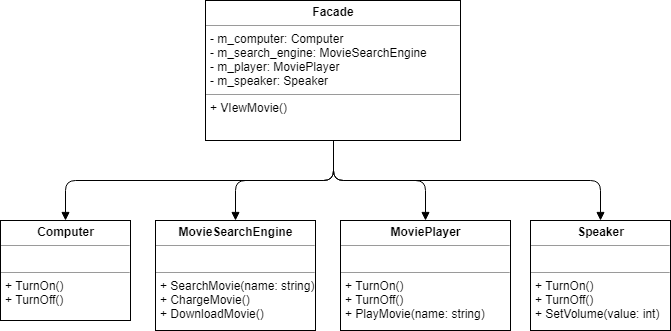

The diagram above was exported from draw.io. Its source (the exported page's mxGraphModel, read from the mxfile embedded in the PNG):
<mxGraphModel dx="1332" dy="787" grid="1" gridSize="10" guides="1" tooltips="1" connect="1" arrows="1" fold="1" page="1" pageScale="1" pageWidth="850" pageHeight="1100" background="#ffffff" math="0" shadow="0">
  <root>
    <mxCell id="0" />
    <mxCell id="1" parent="0" />
    <mxCell id="5d2195bd80daf111-18" value="&lt;p style=&quot;margin: 0px ; margin-top: 4px ; text-align: center&quot;&gt;&lt;b&gt;Facade&lt;/b&gt;&lt;/p&gt;&lt;hr size=&quot;1&quot;&gt;&lt;p style=&quot;margin: 0px ; margin-left: 4px&quot;&gt;- m_computer: Computer&lt;/p&gt;&lt;p style=&quot;margin: 0px ; margin-left: 4px&quot;&gt;- m_search_engine: MovieSearchEngine&lt;/p&gt;&lt;p style=&quot;margin: 0px ; margin-left: 4px&quot;&gt;- m_player: MoviePlayer&lt;/p&gt;&lt;p style=&quot;margin: 0px ; margin-left: 4px&quot;&gt;- m_speaker: Speaker&lt;/p&gt;&lt;hr size=&quot;1&quot;&gt;&lt;p style=&quot;margin: 0px ; margin-left: 4px&quot;&gt;+ VIewMovie()&lt;/p&gt;" style="verticalAlign=top;align=left;overflow=fill;fontSize=12;fontFamily=Helvetica;html=1;rounded=0;shadow=0;comic=0;labelBackgroundColor=none;strokeColor=#000000;strokeWidth=1;fillColor=#ffffff;" parent="1" vertex="1">
      <mxGeometry x="275" y="60" width="255" height="140" as="geometry" />
    </mxCell>
    <mxCell id="UgklDkY0tClnPy3m5Tnl-1" value="&lt;p style=&quot;margin: 0px ; margin-top: 4px ; text-align: center&quot;&gt;&lt;b&gt;Computer&lt;/b&gt;&lt;/p&gt;&lt;hr size=&quot;1&quot;&gt;&lt;p style=&quot;margin: 0px ; margin-left: 4px&quot;&gt;&lt;br&gt;&lt;/p&gt;&lt;hr size=&quot;1&quot;&gt;&lt;p style=&quot;margin: 0px ; margin-left: 4px&quot;&gt;+ TurnOn()&lt;/p&gt;&lt;p style=&quot;margin: 0px ; margin-left: 4px&quot;&gt;+ TurnOff()&lt;/p&gt;" style="verticalAlign=top;align=left;overflow=fill;fontSize=12;fontFamily=Helvetica;html=1;rounded=0;shadow=0;comic=0;labelBackgroundColor=none;strokeColor=#000000;strokeWidth=1;fillColor=#ffffff;" vertex="1" parent="1">
      <mxGeometry x="70" y="280" width="130" height="100" as="geometry" />
    </mxCell>
    <mxCell id="UgklDkY0tClnPy3m5Tnl-18" value="" style="endArrow=block;endFill=1;html=1;edgeStyle=orthogonalEdgeStyle;align=left;verticalAlign=top;entryX=0.5;entryY=0;entryDx=0;entryDy=0;" edge="1" parent="1" target="UgklDkY0tClnPy3m5Tnl-1">
      <mxGeometry x="-0.7701" y="-196" relative="1" as="geometry">
        <mxPoint x="403" y="200" as="sourcePoint" />
        <mxPoint x="230" y="460" as="targetPoint" />
        <Array as="points">
          <mxPoint x="403" y="240" />
          <mxPoint x="135" y="240" />
        </Array>
        <mxPoint x="187" y="136" as="offset" />
      </mxGeometry>
    </mxCell>
    <mxCell id="UgklDkY0tClnPy3m5Tnl-19" value="" style="resizable=0;html=1;align=left;verticalAlign=bottom;labelBackgroundColor=#ffffff;fontSize=10;" connectable="0" vertex="1" parent="UgklDkY0tClnPy3m5Tnl-18">
      <mxGeometry x="-1" relative="1" as="geometry" />
    </mxCell>
    <mxCell id="UgklDkY0tClnPy3m5Tnl-20" value="&lt;p style=&quot;margin: 0px ; margin-top: 4px ; text-align: center&quot;&gt;&lt;b&gt;MovieSearchEngine&lt;/b&gt;&lt;/p&gt;&lt;hr size=&quot;1&quot;&gt;&lt;p style=&quot;margin: 0px ; margin-left: 4px&quot;&gt;&lt;br&gt;&lt;/p&gt;&lt;hr size=&quot;1&quot;&gt;&lt;p style=&quot;margin: 0px ; margin-left: 4px&quot;&gt;+ SearchMovie(name: string)&lt;/p&gt;&lt;p style=&quot;margin: 0px ; margin-left: 4px&quot;&gt;+ ChargeMovie()&lt;/p&gt;&lt;p style=&quot;margin: 0px ; margin-left: 4px&quot;&gt;+ DownloadMovie()&lt;/p&gt;" style="verticalAlign=top;align=left;overflow=fill;fontSize=12;fontFamily=Helvetica;html=1;rounded=0;shadow=0;comic=0;labelBackgroundColor=none;strokeColor=#000000;strokeWidth=1;fillColor=#ffffff;" vertex="1" parent="1">
      <mxGeometry x="225" y="280" width="160" height="110" as="geometry" />
    </mxCell>
    <mxCell id="UgklDkY0tClnPy3m5Tnl-21" value="&lt;p style=&quot;margin: 0px ; margin-top: 4px ; text-align: center&quot;&gt;&lt;b&gt;MoviePlayer&lt;/b&gt;&lt;/p&gt;&lt;hr size=&quot;1&quot;&gt;&lt;p style=&quot;margin: 0px ; margin-left: 4px&quot;&gt;&lt;br&gt;&lt;/p&gt;&lt;hr size=&quot;1&quot;&gt;&lt;p style=&quot;margin: 0px ; margin-left: 4px&quot;&gt;+ TurnOn()&lt;/p&gt;&lt;p style=&quot;margin: 0px ; margin-left: 4px&quot;&gt;+ TurnOff()&lt;/p&gt;&lt;p style=&quot;margin: 0px ; margin-left: 4px&quot;&gt;+ PlayMovie(name: string)&lt;/p&gt;" style="verticalAlign=top;align=left;overflow=fill;fontSize=12;fontFamily=Helvetica;html=1;rounded=0;shadow=0;comic=0;labelBackgroundColor=none;strokeColor=#000000;strokeWidth=1;fillColor=#ffffff;" vertex="1" parent="1">
      <mxGeometry x="410" y="280" width="170" height="110" as="geometry" />
    </mxCell>
    <mxCell id="UgklDkY0tClnPy3m5Tnl-22" value="&lt;p style=&quot;margin: 0px ; margin-top: 4px ; text-align: center&quot;&gt;&lt;b&gt;Speaker&lt;/b&gt;&lt;/p&gt;&lt;hr size=&quot;1&quot;&gt;&lt;p style=&quot;margin: 0px ; margin-left: 4px&quot;&gt;&lt;br&gt;&lt;/p&gt;&lt;hr size=&quot;1&quot;&gt;&lt;p style=&quot;margin: 0px ; margin-left: 4px&quot;&gt;+ TurnOn()&lt;/p&gt;&lt;p style=&quot;margin: 0px ; margin-left: 4px&quot;&gt;+ TurnOff()&lt;/p&gt;&lt;p style=&quot;margin: 0px ; margin-left: 4px&quot;&gt;+ SetVolume(value: int)&lt;/p&gt;" style="verticalAlign=top;align=left;overflow=fill;fontSize=12;fontFamily=Helvetica;html=1;rounded=0;shadow=0;comic=0;labelBackgroundColor=none;strokeColor=#000000;strokeWidth=1;fillColor=#ffffff;" vertex="1" parent="1">
      <mxGeometry x="600" y="280" width="140" height="110" as="geometry" />
    </mxCell>
    <mxCell id="UgklDkY0tClnPy3m5Tnl-23" value="" style="endArrow=block;endFill=1;html=1;edgeStyle=orthogonalEdgeStyle;align=left;verticalAlign=top;exitX=0.5;exitY=1;exitDx=0;exitDy=0;entryX=0.5;entryY=0;entryDx=0;entryDy=0;" edge="1" parent="1" source="5d2195bd80daf111-18" target="UgklDkY0tClnPy3m5Tnl-20">
      <mxGeometry x="-0.5506" y="-225" relative="1" as="geometry">
        <mxPoint x="413" y="210" as="sourcePoint" />
        <mxPoint x="145" y="290" as="targetPoint" />
        <Array as="points">
          <mxPoint x="403" y="240" />
          <mxPoint x="305" y="240" />
        </Array>
        <mxPoint x="217" y="165" as="offset" />
      </mxGeometry>
    </mxCell>
    <mxCell id="UgklDkY0tClnPy3m5Tnl-24" value="" style="resizable=0;html=1;align=left;verticalAlign=bottom;labelBackgroundColor=#ffffff;fontSize=10;" connectable="0" vertex="1" parent="UgklDkY0tClnPy3m5Tnl-23">
      <mxGeometry x="-1" relative="1" as="geometry">
        <mxPoint x="137" y="10" as="offset" />
      </mxGeometry>
    </mxCell>
    <mxCell id="UgklDkY0tClnPy3m5Tnl-25" value="" style="endArrow=block;endFill=1;html=1;edgeStyle=orthogonalEdgeStyle;align=left;verticalAlign=top;exitX=0.5;exitY=1;exitDx=0;exitDy=0;entryX=0.5;entryY=0;entryDx=0;entryDy=0;" edge="1" parent="1" source="5d2195bd80daf111-18" target="UgklDkY0tClnPy3m5Tnl-21">
      <mxGeometry x="0.5349" y="130" relative="1" as="geometry">
        <mxPoint x="413" y="210" as="sourcePoint" />
        <mxPoint x="315" y="290" as="targetPoint" />
        <Array as="points">
          <mxPoint x="403" y="240" />
          <mxPoint x="495" y="240" />
        </Array>
        <mxPoint x="-15" y="-60" as="offset" />
      </mxGeometry>
    </mxCell>
    <mxCell id="UgklDkY0tClnPy3m5Tnl-26" value="" style="resizable=0;html=1;align=left;verticalAlign=bottom;labelBackgroundColor=#ffffff;fontSize=10;" connectable="0" vertex="1" parent="UgklDkY0tClnPy3m5Tnl-25">
      <mxGeometry x="-1" relative="1" as="geometry">
        <mxPoint x="147" y="10" as="offset" />
      </mxGeometry>
    </mxCell>
    <mxCell id="UgklDkY0tClnPy3m5Tnl-27" value="" style="endArrow=block;endFill=1;html=1;edgeStyle=orthogonalEdgeStyle;align=left;verticalAlign=top;exitX=0.5;exitY=1;exitDx=0;exitDy=0;entryX=0.5;entryY=0;entryDx=0;entryDy=0;" edge="1" parent="1" source="5d2195bd80daf111-18" target="UgklDkY0tClnPy3m5Tnl-22">
      <mxGeometry x="0.1931" y="60" relative="1" as="geometry">
        <mxPoint x="423" y="220" as="sourcePoint" />
        <mxPoint x="325" y="300" as="targetPoint" />
        <Array as="points">
          <mxPoint x="403" y="240" />
          <mxPoint x="670" y="240" />
        </Array>
        <mxPoint as="offset" />
      </mxGeometry>
    </mxCell>
    <mxCell id="UgklDkY0tClnPy3m5Tnl-28" value="" style="resizable=0;html=1;align=left;verticalAlign=bottom;labelBackgroundColor=#ffffff;fontSize=10;" connectable="0" vertex="1" parent="UgklDkY0tClnPy3m5Tnl-27">
      <mxGeometry x="-1" relative="1" as="geometry">
        <mxPoint x="167" as="offset" />
      </mxGeometry>
    </mxCell>
  </root>
</mxGraphModel>